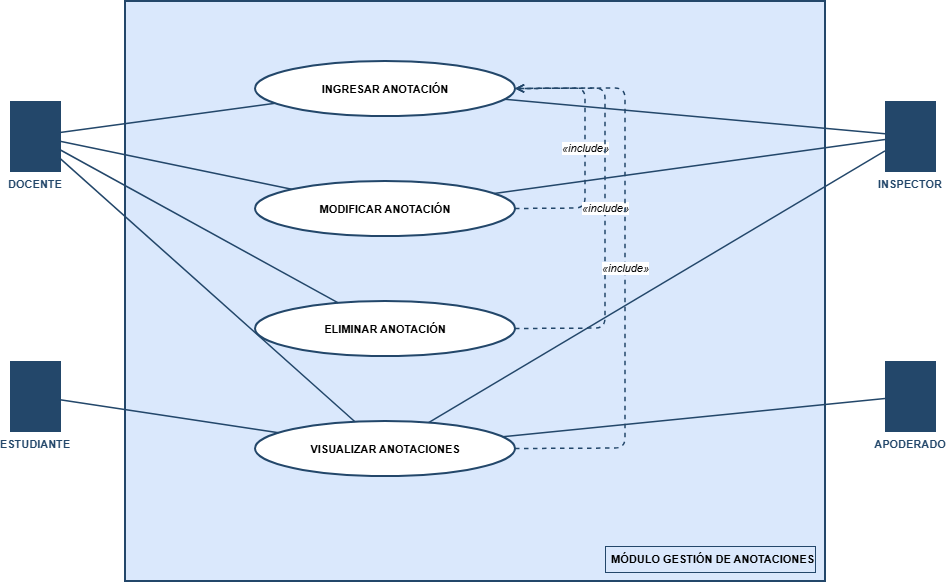

The diagram above was exported from draw.io. Its source (the exported page's mxGraphModel, read from the mxfile embedded in the PNG):
<mxGraphModel dx="1414" dy="749" grid="1" gridSize="10" guides="1" tooltips="1" connect="1" arrows="1" fold="1" page="1" pageScale="1" pageWidth="827" pageHeight="1169" math="0" shadow="0">
  <root>
    <mxCell id="0" />
    <mxCell id="1" parent="0" />
    <mxCell id="box" parent="1" style="rounded=0;whiteSpace=wrap;html=1;fillColor=#dae8fc;strokeColor=#23476a;strokeWidth=2;" value="" vertex="1">
      <mxGeometry height="580" width="700" x="180" y="40" as="geometry" />
    </mxCell>
    <mxCell id="box_label" parent="1" style="text;html=1;align=right;verticalAlign=middle;fontSize=11;fontStyle=1;strokeColor=#23476a;fillColor=#dae8fc;whiteSpace=nowrap;" value="MÓDULO GESTIÓN DE ANOTACIONES" vertex="1">
      <mxGeometry height="26" width="210" x="660" y="585" as="geometry" />
    </mxCell>
    <mxCell id="a_docente" parent="1" style="shape=mxgraph.flowchart.actor;fillColor=#23476a;strokeColor=#23476a;fontColor=#23476a;labelPosition=center;verticalLabelPosition=bottom;verticalAlign=top;align=center;fontSize=11;fontStyle=1;" value="DOCENTE" vertex="1">
      <mxGeometry height="70" width="50" x="65" y="140" as="geometry" />
    </mxCell>
    <mxCell id="a_estudiante" parent="1" style="shape=mxgraph.flowchart.actor;fillColor=#23476a;strokeColor=#23476a;fontColor=#23476a;labelPosition=center;verticalLabelPosition=bottom;verticalAlign=top;align=center;fontSize=11;fontStyle=1;" value="ESTUDIANTE" vertex="1">
      <mxGeometry height="70" width="50" x="65" y="400" as="geometry" />
    </mxCell>
    <mxCell id="a_inspector" parent="1" style="shape=mxgraph.flowchart.actor;fillColor=#23476a;strokeColor=#23476a;fontColor=#23476a;labelPosition=center;verticalLabelPosition=bottom;verticalAlign=top;align=center;fontSize=11;fontStyle=1;" value="INSPECTOR" vertex="1">
      <mxGeometry height="70" width="50" x="940" y="140" as="geometry" />
    </mxCell>
    <mxCell id="a_apoderado" parent="1" style="shape=mxgraph.flowchart.actor;fillColor=#23476a;strokeColor=#23476a;fontColor=#23476a;labelPosition=center;verticalLabelPosition=bottom;verticalAlign=top;align=center;fontSize=11;fontStyle=1;" value="APODERADO" vertex="1">
      <mxGeometry height="70" width="50" x="940" y="400" as="geometry" />
    </mxCell>
    <mxCell id="uc1" parent="1" style="ellipse;whiteSpace=wrap;html=1;fontSize=11;fontStyle=1;strokeColor=#23476a;strokeWidth=2;fillColor=#ffffff;" value="INGRESAR ANOTACIÓN" vertex="1">
      <mxGeometry height="55" width="260" x="310" y="100" as="geometry" />
    </mxCell>
    <mxCell id="uc2" parent="1" style="ellipse;whiteSpace=wrap;html=1;fontSize=11;fontStyle=1;strokeColor=#23476a;strokeWidth=2;fillColor=#ffffff;" value="MODIFICAR ANOTACIÓN" vertex="1">
      <mxGeometry height="55" width="260" x="310" y="220" as="geometry" />
    </mxCell>
    <mxCell id="uc3" parent="1" style="ellipse;whiteSpace=wrap;html=1;fontSize=11;fontStyle=1;strokeColor=#23476a;strokeWidth=2;fillColor=#ffffff;" value="ELIMINAR ANOTACIÓN" vertex="1">
      <mxGeometry height="55" width="260" x="310" y="340" as="geometry" />
    </mxCell>
    <mxCell id="uc4" parent="1" style="ellipse;whiteSpace=wrap;html=1;fontSize=11;fontStyle=1;strokeColor=#23476a;strokeWidth=2;fillColor=#ffffff;" value="VISUALIZAR ANOTACIONES" vertex="1">
      <mxGeometry height="55" width="260" x="310" y="460" as="geometry" />
    </mxCell>
    <mxCell id="e_d1" edge="1" parent="1" source="a_docente" style="edgeStyle=none;html=1;endArrow=none;strokeColor=#23476a;strokeWidth=1.5;" target="uc1">
      <mxGeometry relative="1" as="geometry" />
    </mxCell>
    <mxCell id="e_d2" edge="1" parent="1" source="a_docente" style="edgeStyle=none;html=1;endArrow=none;strokeColor=#23476a;strokeWidth=1.5;" target="uc2">
      <mxGeometry relative="1" as="geometry" />
    </mxCell>
    <mxCell id="e_d3" edge="1" parent="1" source="a_docente" style="edgeStyle=none;html=1;endArrow=none;strokeColor=#23476a;strokeWidth=1.5;" target="uc3">
      <mxGeometry relative="1" as="geometry" />
    </mxCell>
    <mxCell id="e_d4" edge="1" parent="1" source="a_docente" style="edgeStyle=none;html=1;endArrow=none;strokeColor=#23476a;strokeWidth=1.5;" target="uc4">
      <mxGeometry relative="1" as="geometry" />
    </mxCell>
    <mxCell id="e_i1" edge="1" parent="1" source="a_inspector" style="edgeStyle=none;html=1;endArrow=none;strokeColor=#23476a;strokeWidth=1.5;" target="uc1">
      <mxGeometry relative="1" as="geometry" />
    </mxCell>
    <mxCell id="e_i2" edge="1" parent="1" source="a_inspector" style="edgeStyle=none;html=1;endArrow=none;strokeColor=#23476a;strokeWidth=1.5;" target="uc2">
      <mxGeometry relative="1" as="geometry" />
    </mxCell>
    <mxCell id="e_i3" edge="1" parent="1" source="a_inspector" style="edgeStyle=none;html=1;endArrow=none;strokeColor=#23476a;strokeWidth=1.5;" target="uc4">
      <mxGeometry relative="1" as="geometry" />
    </mxCell>
    <mxCell id="e_es1" edge="1" parent="1" source="a_estudiante" style="edgeStyle=none;html=1;endArrow=none;strokeColor=#23476a;strokeWidth=1.5;" target="uc4">
      <mxGeometry relative="1" as="geometry" />
    </mxCell>
    <mxCell id="e_ap1" edge="1" parent="1" source="a_apoderado" style="edgeStyle=none;html=1;endArrow=none;strokeColor=#23476a;strokeWidth=1.5;" target="uc4">
      <mxGeometry relative="1" as="geometry" />
    </mxCell>
    <mxCell id="inc1" edge="1" parent="1" source="uc2" style="edgeStyle=none;html=1;dashed=1;endArrow=open;endFill=0;strokeColor=#23476a;strokeWidth=1.5;fontSize=11;fontStyle=2;exitX=1;exitY=0.5;exitDx=0;exitDy=0;entryX=1;entryY=0.5;entryDx=0;entryDy=0;" target="uc1" value="«include»">
      <mxGeometry relative="1" as="geometry">
        <Array as="points">
          <mxPoint x="640" y="247" />
          <mxPoint x="640" y="127" />
        </Array>
      </mxGeometry>
    </mxCell>
    <mxCell id="inc2" edge="1" parent="1" source="uc3" style="edgeStyle=none;html=1;dashed=1;endArrow=open;endFill=0;strokeColor=#23476a;strokeWidth=1.5;fontSize=11;fontStyle=2;exitX=1;exitY=0.5;exitDx=0;exitDy=0;entryX=1;entryY=0.5;entryDx=0;entryDy=0;" target="uc1" value="«include»">
      <mxGeometry relative="1" as="geometry">
        <Array as="points">
          <mxPoint x="660" y="367" />
          <mxPoint x="660" y="127" />
        </Array>
      </mxGeometry>
    </mxCell>
    <mxCell id="inc3" edge="1" parent="1" source="uc4" style="edgeStyle=none;html=1;dashed=1;endArrow=open;endFill=0;strokeColor=#23476a;strokeWidth=1.5;fontSize=11;fontStyle=2;exitX=1;exitY=0.5;exitDx=0;exitDy=0;entryX=1;entryY=0.5;entryDx=0;entryDy=0;" target="uc1" value="«include»">
      <mxGeometry relative="1" as="geometry">
        <Array as="points">
          <mxPoint x="680" y="487" />
          <mxPoint x="680" y="127" />
        </Array>
      </mxGeometry>
    </mxCell>
  </root>
</mxGraphModel>